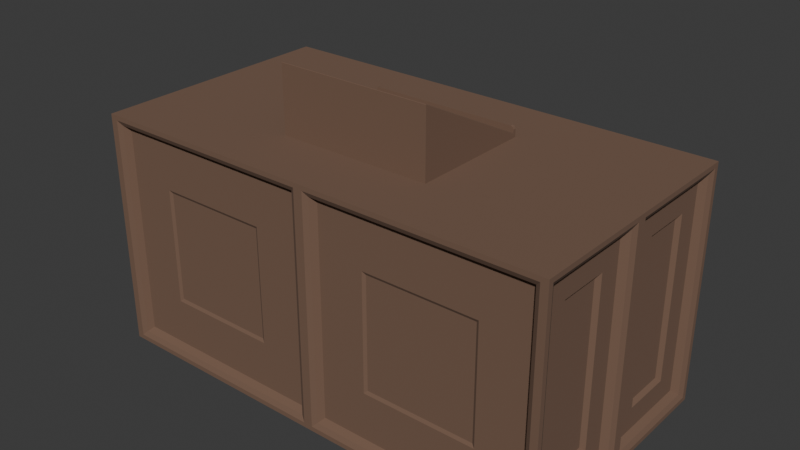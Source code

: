 # Source: Altar.blend  (saved by Blender 4.3.32; exported with 4.5.12 LTS)
import bpy
from mathutils import Matrix  # noqa: F401  (used for matrix-valued properties, if any)

bpy.ops.wm.read_factory_settings(use_empty=True)
scene = bpy.context.scene
scene.name = 'Scene'

# ---- collections
col_collection = bpy.data.collections.new('Collection'); scene.collection.children.link(col_collection)

# ---- materials (node trees are filled in below, after node groups)
mat_wood = bpy.data.materials.new('Wood')
mat_wood.alpha_threshold = 0.0
mat_wood.roughness = 0.5
mat_wood.line_color = (0.0, 0.0, 0.0, 1.0)

# ---- material node trees
mat_wood.use_nodes = True; mat_wood.node_tree.nodes.clear()
_N = mat_wood.node_tree.nodes; _L = mat_wood.node_tree.links
n0 = _N.new('ShaderNodeOutputMaterial'); n0.name = 'Material Output'; n0.location = (300, 300)
n1 = _N.new('ShaderNodeBsdfPrincipled'); n1.name = 'Principled BSDF'; n1.location = (10, 300)
n1.inputs[0].default_value = (0.1779, 0.1046, 0.07036, 1.0)
n1.inputs[2].default_value = 1.0
n1.inputs[3].default_value = 1.45
_L.new(n1.outputs[0], n0.inputs[0])
n0.is_active_output = True

# ---- world
world_world = bpy.data.worlds.new('World'); scene.world = world_world
world_world.use_nodes = True; world_world.node_tree.nodes.clear()
_N = world_world.node_tree.nodes; _L = world_world.node_tree.links
n0 = _N.new('ShaderNodeOutputWorld'); n0.name = 'World Output'; n0.location = (300, 300)
n1 = _N.new('ShaderNodeBackground'); n1.name = 'Background'; n1.location = (10, 300)
n1.inputs[0].default_value = (0.05088, 0.05088, 0.05088, 1.0)
_L.new(n1.outputs[0], n0.inputs[0])
n0.is_active_output = True
world_world.color = (0.05088, 0.05088, 0.05088)
world_world.sun_shadow_jitter_overblur = 0.0

# ---- meshes
me_cube_001 = bpy.data.meshes.new('Cube.001')
me_cube_001.from_pydata([(-0.25, 0.2, 0.4), (0.25, 0.2, 0.4), (0.25, 0.2, 0.385), (0.25, -0.2, 0.385), (-0.25, 0.2, 0.385), (-0.25, -0.2, 0.385), (-0.25, 0.19, 0.385), (0.25, 0.19, 0.385), (-0.25, 0.2, 0.4104), (-0.2404, 0.2, 0.42), (-0.2472, 0.2, 0.4172), (0.2404, 0.2, 0.42), (0.25, 0.2, 0.4104), (0.2472, 0.2, 0.4172), (0.25, 0.19, 0.4104), (0.2404, 0.19, 0.42), (0.2472, 0.19, 0.4172), (-0.2404, 0.19, 0.42), (-0.25, 0.19, 0.4104), (-0.2472, 0.19, 0.4172), (0.2483, -0.1985, 0.5992), (0.25, -0.2, 0.5981), (0.2495, -0.1995, 0.5992), (-0.25, -0.2, 0.5981), (-0.2483, -0.1985, 0.5992), (-0.2495, -0.1995, 0.5992), (0.2483, 0.19, 0.4), (0.25, 0.19, 0.3981), (0.25, 0.1917, 0.4), (0.25, 0.19, 0.4017), (0.2495, 0.19, 0.3995), (-0.25, 0.19, 0.3981), (-0.2483, 0.19, 0.4), (-0.25, 0.19, 0.4017), (-0.25, 0.1917, 0.4), (-0.2495, 0.19, 0.3995)], [], [(2, 4, 0, 1), (0, 34, 33, 18, 8), (33, 32, 26, 29, 14, 16, 15, 17, 19, 18), (3, 7, 27, 21), (7, 2, 1, 28, 27), (6, 5, 23, 31), (5, 3, 21, 23), (4, 6, 31, 34, 0), (17, 15, 11, 9), (29, 28, 1, 12, 14), (11, 15, 16, 13), (13, 16, 14, 12), (8, 18, 19, 10), (10, 19, 17, 9), (1, 0, 8, 10, 9, 11, 13, 12), (28, 29, 27), (35, 32, 33), (26, 20, 22, 30), (30, 22, 21, 27), (31, 23, 25, 35), (35, 25, 24, 32), (23, 21, 22, 25), (25, 22, 20, 24), (24, 20, 26, 32), (30, 27, 29), (26, 30, 29), (35, 33, 31), (34, 31, 33), (5, 6, 4, 2, 7, 3)])
_uv = me_cube_001.uv_layers.new(name='UVMap')
_uv.uv.foreach_set('vector', [0.7083, 0.5625, 0.7917, 0.5625, 0.7917, 0.5625, 0.7083, 0.5625, 0.7917, 0.5625, 0.7917, 0.5625, 0.7917, 0.5625, 0.7917, 0.5625, 0.7917, 0.5625, 0.7917, 0.5625, 0.7914, 0.5625, 0.7086, 0.5625, 0.7083, 0.5625, 0.7083, 0.5625, 0.7085, 0.5625, 0.7099, 0.5625, 0.7901, 0.5625, 0.7915, 0.5625, 0.7917, 0.5625, 0.7083, 0.6875, 0.7083, 0.5625, 0.7083, 0.5625, 0.7083, 0.6875, 0.7083, 0.5625, 0.7083, 0.5625, 0.7083, 0.5625, 0.7083, 0.5625, 0.7083, 0.5625, 0.7917, 0.5625, 0.7917, 0.6875, 0.7917, 0.6875, 0.7917, 0.5625, 0.7917, 0.6875, 0.7083, 0.6875, 0.7083, 0.6875, 0.7917, 0.6875, 0.7917, 0.5625, 0.7917, 0.5625, 0.7917, 0.5625, 0.7917, 0.5625, 0.7917, 0.5625, 0.7901, 0.5625, 0.7099, 0.5625, 0.7099, 0.5625, 0.7901, 0.5625, 0.7083, 0.5625, 0.7083, 0.5625, 0.7083, 0.5625, 0.7083, 0.5625, 0.7083, 0.5625, 0.7099, 0.5625, 0.7099, 0.5625, 0.7085, 0.5625, 0.7085, 0.5625, 0.7085, 0.5625, 0.7085, 0.5625, 0.7083, 0.5625, 0.7083, 0.5625, 0.7917, 0.5625, 0.7917, 0.5625, 0.7915, 0.5625, 0.7915, 0.5625, 0.7915, 0.5625, 0.7915, 0.5625, 0.7901, 0.5625, 0.7901, 0.5625, 0.7083, 0.5625, 0.7917, 0.5625, 0.7917, 0.5625, 0.7915, 0.5625, 0.7901, 0.5625, 0.7099, 0.5625, 0.7085, 0.5625, 0.7083, 0.5625, 0.7083, 0.5625, 0.7083, 0.5625, 0.7083, 0.5625, 0.7917, 0.5625, 0.7914, 0.5625, 0.7917, 0.5625, 0.7086, 0.5625, 0.7086, 0.687, 0.7084, 0.6874, 0.7083, 0.5625, 0.7083, 0.5625, 0.7084, 0.6874, 0.7083, 0.6875, 0.7083, 0.5625, 0.7917, 0.5625, 0.7917, 0.6875, 0.7916, 0.6874, 0.7917, 0.5625, 0.7917, 0.5625, 0.7916, 0.6874, 0.7914, 0.687, 0.7914, 0.5625, 0.7917, 0.6875, 0.7083, 0.6875, 0.7084, 0.6874, 0.7916, 0.6874, 0.7916, 0.6874, 0.7084, 0.6874, 0.7086, 0.687, 0.7914, 0.687, 0.7914, 0.687, 0.7086, 0.687, 0.7086, 0.5625, 0.7914, 0.5625, 0.7083, 0.5625, 0.7083, 0.5625, 0.7083, 0.5625, 0.7086, 0.5625, 0.7083, 0.5625, 0.7083, 0.5625, 0.7917, 0.5625, 0.7917, 0.5625, 0.7917, 0.5625, 0.7917, 0.5625, 0.7917, 0.5625, 0.7917, 0.5625, 0.7917, 0.6875, 0.7917, 0.5625, 0.7917, 0.5625, 0.7083, 0.5625, 0.7083, 0.5625, 0.7083, 0.6875])
me_cube_001.materials.append(mat_wood)
me_cube_001.use_mirror_vertex_groups = False
me_cube_001.update()
me_cube_003 = bpy.data.meshes.new('Cube.003')
me_cube_003.from_pydata([(-0.7584, 0.4083, 0.77), (-0.7584, 0.4083, 0.0), (0.0, 0.4083, 0.0), (0.0, 0.4083, 0.77), (-0.7584, 0.0, 0.0), (-0.7584, 0.0, 0.77), (0.0, 0.0, 0.0), (0.0, 0.0, 0.77), (-0.02963, 0.4, 0.03042), (-0.7204, 0.4, 0.03042), (-0.7204, 0.4, 0.7396), (-0.02963, 0.4, 0.7396), (-0.0432, 0.3817, 0.04435), (-0.7068, 0.3817, 0.04435), (-0.7068, 0.3817, 0.7256), (-0.0432, 0.3817, 0.7256), (-0.01482, 0.4083, 0.01521), (-0.01482, 0.4083, 0.7548), (-0.7352, 0.4083, 0.01521), (-0.7352, 0.4083, 0.7548), (-0.1914, 0.3817, 0.1965), (-0.5586, 0.3817, 0.1965), (-0.5586, 0.3817, 0.5735), (-0.1914, 0.3817, 0.5735), (-0.2008, 0.3761, 0.2062), (-0.5492, 0.3761, 0.2062), (-0.5492, 0.3761, 0.5638), (-0.2008, 0.3761, 0.5638), (-0.75, 0.3759, 0.7396), (-0.75, 0.3759, 0.03042), (-0.75, 0.03239, 0.7396), (-0.75, 0.03239, 0.03042), (-0.7296, 0.3607, 0.7256), (-0.7296, 0.3607, 0.04435), (-0.7296, 0.04779, 0.7256), (-0.7296, 0.04779, 0.04435), (-0.7296, 0.2871, 0.652), (-0.7296, 0.2871, 0.118), (-0.7296, 0.1214, 0.652), (-0.7296, 0.1214, 0.118), (-0.7163, 0.2764, 0.6413), (-0.7163, 0.2764, 0.1287), (-0.7163, 0.1321, 0.6413), (-0.7163, 0.1321, 0.1287), (-0.7584, 0.3921, 0.7548), (-0.7584, 0.0162, 0.7548), (-0.7584, 0.0162, 0.01521), (-0.7584, 0.3921, 0.01521), (0.7584, 0.4083, 0.77), (0.7584, 0.4083, 0.0), (0.7584, 0.0, 0.0), (0.7584, 0.0, 0.77), (0.02963, 0.4, 0.03042), (0.7204, 0.4, 0.03042), (0.7204, 0.4, 0.7396), (0.02963, 0.4, 0.7396), (0.0432, 0.3817, 0.04435), (0.7068, 0.3817, 0.04435), (0.7068, 0.3817, 0.7256), (0.0432, 0.3817, 0.7256), (0.01482, 0.4083, 0.01521), (0.01482, 0.4083, 0.7548), (0.7352, 0.4083, 0.01521), (0.7352, 0.4083, 0.7548), (0.1914, 0.3817, 0.1965), (0.5586, 0.3817, 0.1965), (0.5586, 0.3817, 0.5735), (0.1914, 0.3817, 0.5735), (0.2008, 0.3761, 0.2062), (0.5492, 0.3761, 0.2062), (0.5492, 0.3761, 0.5638), (0.2008, 0.3761, 0.5638), (0.75, 0.3759, 0.7396), (0.75, 0.3759, 0.03042), (0.75, 0.03239, 0.7396), (0.75, 0.03239, 0.03042), (0.7296, 0.3607, 0.7256), (0.7296, 0.3607, 0.04435), (0.7296, 0.04779, 0.7256), (0.7296, 0.04779, 0.04435), (0.7296, 0.2871, 0.652), (0.7296, 0.2871, 0.118), (0.7296, 0.1214, 0.652), (0.7296, 0.1214, 0.118), (0.7163, 0.2764, 0.6413), (0.7163, 0.2764, 0.1287), (0.7163, 0.1321, 0.6413), (0.7163, 0.1321, 0.1287), (0.7584, 0.3921, 0.7548), (0.7584, 0.0162, 0.7548), (0.7584, 0.0162, 0.01521), (0.7584, 0.3921, 0.01521), (-0.7584, -0.4083, 0.77), (-0.7584, -0.4083, 0.0), (0.0, -0.4083, 0.0), (0.0, -0.4083, 0.77), (-0.02963, -0.4, 0.03042), (-0.7204, -0.4, 0.03042), (-0.7204, -0.4, 0.7396), (-0.02963, -0.4, 0.7396), (-0.0432, -0.3817, 0.04435), (-0.7068, -0.3817, 0.04435), (-0.7068, -0.3817, 0.7256), (-0.0432, -0.3817, 0.7256), (-0.01482, -0.4083, 0.01521), (-0.01482, -0.4083, 0.7548), (-0.7352, -0.4083, 0.01521), (-0.7352, -0.4083, 0.7548), (-0.1914, -0.3817, 0.1965), (-0.5586, -0.3817, 0.1965), (-0.5586, -0.3817, 0.5735), (-0.1914, -0.3817, 0.5735), (-0.2008, -0.3761, 0.2062), (-0.5492, -0.3761, 0.2062), (-0.5492, -0.3761, 0.5638), (-0.2008, -0.3761, 0.5638), (-0.75, -0.3759, 0.7396), (-0.75, -0.3759, 0.03042), (-0.75, -0.03239, 0.7396), (-0.75, -0.03239, 0.03042), (-0.7296, -0.3607, 0.7256), (-0.7296, -0.3607, 0.04435), (-0.7296, -0.04779, 0.7256), (-0.7296, -0.04779, 0.04435), (-0.7296, -0.2871, 0.652), (-0.7296, -0.2871, 0.118), (-0.7296, -0.1214, 0.652), (-0.7296, -0.1214, 0.118), (-0.7163, -0.2764, 0.6413), (-0.7163, -0.2764, 0.1287), (-0.7163, -0.1321, 0.6413), (-0.7163, -0.1321, 0.1287), (-0.7584, -0.3921, 0.7548), (-0.7584, -0.0162, 0.7548), (-0.7584, -0.0162, 0.01521), (-0.7584, -0.3921, 0.01521), (0.7584, -0.4083, 0.77), (0.7584, -0.4083, 0.0), (0.02963, -0.4, 0.03042), (0.7204, -0.4, 0.03042), (0.7204, -0.4, 0.7396), (0.02963, -0.4, 0.7396), (0.0432, -0.3817, 0.04435), (0.7068, -0.3817, 0.04435), (0.7068, -0.3817, 0.7256), (0.0432, -0.3817, 0.7256), (0.01482, -0.4083, 0.01521), (0.01482, -0.4083, 0.7548), (0.7352, -0.4083, 0.01521), (0.7352, -0.4083, 0.7548), (0.1914, -0.3817, 0.1965), (0.5586, -0.3817, 0.1965), (0.5586, -0.3817, 0.5735), (0.1914, -0.3817, 0.5735), (0.2008, -0.3761, 0.2062), (0.5492, -0.3761, 0.2062), (0.5492, -0.3761, 0.5638), (0.2008, -0.3761, 0.5638), (0.75, -0.3759, 0.7396), (0.75, -0.3759, 0.03042), (0.75, -0.03239, 0.7396), (0.75, -0.03239, 0.03042), (0.7296, -0.3607, 0.7256), (0.7296, -0.3607, 0.04435), (0.7296, -0.04779, 0.7256), (0.7296, -0.04779, 0.04435), (0.7296, -0.2871, 0.652), (0.7296, -0.2871, 0.118), (0.7296, -0.1214, 0.652), (0.7296, -0.1214, 0.118), (0.7163, -0.2764, 0.6413), (0.7163, -0.2764, 0.1287), (0.7163, -0.1321, 0.6413), (0.7163, -0.1321, 0.1287), (0.7584, -0.3921, 0.7548), (0.7584, -0.0162, 0.7548), (0.7584, -0.0162, 0.01521), (0.7584, -0.3921, 0.01521)], [], [(45, 44, 28, 30), (17, 16, 8, 11), (1, 2, 6, 4), (3, 0, 5, 7), (8, 9, 13, 12), (16, 18, 9, 8), (19, 17, 11, 10), (18, 19, 10, 9), (14, 15, 23, 22), (11, 8, 12, 15), (9, 10, 14, 13), (10, 11, 15, 14), (1, 0, 19, 18), (0, 3, 17, 19), (2, 1, 18, 16), (3, 2, 16, 17), (21, 22, 26, 25), (12, 13, 21, 20), (15, 12, 20, 23), (13, 14, 22, 21), (25, 26, 27, 24), (22, 23, 27, 26), (20, 21, 25, 24), (23, 20, 24, 27), (31, 30, 34, 35), (46, 45, 30, 31), (47, 46, 31, 29), (44, 47, 29, 28), (33, 35, 39, 37), (30, 28, 32, 34), (29, 31, 35, 33), (28, 29, 33, 32), (38, 36, 40, 42), (32, 33, 37, 36), (35, 34, 38, 39), (34, 32, 36, 38), (43, 42, 40, 41), (37, 39, 43, 41), (36, 37, 41, 40), (39, 38, 42, 43), (0, 1, 47, 44), (1, 4, 46, 47), (4, 5, 45, 46), (5, 0, 44, 45), (89, 74, 72, 88), (61, 55, 52, 60), (49, 50, 6, 2), (3, 7, 51, 48), (52, 56, 57, 53), (60, 52, 53, 62), (63, 54, 55, 61), (62, 53, 54, 63), (58, 66, 67, 59), (55, 59, 56, 52), (53, 57, 58, 54), (54, 58, 59, 55), (49, 62, 63, 48), (48, 63, 61, 3), (2, 60, 62, 49), (3, 61, 60, 2), (65, 69, 70, 66), (56, 64, 65, 57), (59, 67, 64, 56), (57, 65, 66, 58), (69, 68, 71, 70), (66, 70, 71, 67), (64, 68, 69, 65), (67, 71, 68, 64), (75, 79, 78, 74), (90, 75, 74, 89), (91, 73, 75, 90), (88, 72, 73, 91), (77, 81, 83, 79), (74, 78, 76, 72), (73, 77, 79, 75), (72, 76, 77, 73), (82, 86, 84, 80), (76, 80, 81, 77), (79, 83, 82, 78), (78, 82, 80, 76), (87, 85, 84, 86), (81, 85, 87, 83), (80, 84, 85, 81), (83, 87, 86, 82), (48, 88, 91, 49), (49, 91, 90, 50), (50, 90, 89, 51), (51, 89, 88, 48), (133, 118, 116, 132), (105, 99, 96, 104), (93, 4, 6, 94), (95, 7, 5, 92), (96, 100, 101, 97), (104, 96, 97, 106), (107, 98, 99, 105), (106, 97, 98, 107), (102, 110, 111, 103), (99, 103, 100, 96), (97, 101, 102, 98), (98, 102, 103, 99), (93, 106, 107, 92), (92, 107, 105, 95), (94, 104, 106, 93), (95, 105, 104, 94), (109, 113, 114, 110), (100, 108, 109, 101), (103, 111, 108, 100), (101, 109, 110, 102), (113, 112, 115, 114), (110, 114, 115, 111), (108, 112, 113, 109), (111, 115, 112, 108), (119, 123, 122, 118), (134, 119, 118, 133), (135, 117, 119, 134), (132, 116, 117, 135), (121, 125, 127, 123), (118, 122, 120, 116), (117, 121, 123, 119), (116, 120, 121, 117), (126, 130, 128, 124), (120, 124, 125, 121), (123, 127, 126, 122), (122, 126, 124, 120), (131, 129, 128, 130), (125, 129, 131, 127), (124, 128, 129, 125), (127, 131, 130, 126), (92, 132, 135, 93), (93, 135, 134, 4), (4, 134, 133, 5), (5, 133, 132, 92), (175, 174, 158, 160), (147, 146, 138, 141), (137, 94, 6, 50), (95, 136, 51, 7), (138, 139, 143, 142), (146, 148, 139, 138), (149, 147, 141, 140), (148, 149, 140, 139), (144, 145, 153, 152), (141, 138, 142, 145), (139, 140, 144, 143), (140, 141, 145, 144), (137, 136, 149, 148), (136, 95, 147, 149), (94, 137, 148, 146), (95, 94, 146, 147), (151, 152, 156, 155), (142, 143, 151, 150), (145, 142, 150, 153), (143, 144, 152, 151), (155, 156, 157, 154), (152, 153, 157, 156), (150, 151, 155, 154), (153, 150, 154, 157), (161, 160, 164, 165), (176, 175, 160, 161), (177, 176, 161, 159), (174, 177, 159, 158), (163, 165, 169, 167), (160, 158, 162, 164), (159, 161, 165, 163), (158, 159, 163, 162), (168, 166, 170, 172), (162, 163, 167, 166), (165, 164, 168, 169), (164, 162, 166, 168), (173, 172, 170, 171), (167, 169, 173, 171), (166, 167, 171, 170), (169, 168, 172, 173), (136, 137, 177, 174), (137, 50, 176, 177), (50, 51, 175, 176), (51, 136, 174, 175)])
_uv = me_cube_003.uv_layers.new(name='UVMap')
_uv.uv.foreach_set('vector', [0.875, 0.625, 0.875, 0.5, 0.875, 0.5, 0.875, 0.625, 0.0, 0.0, 0.0, 0.0, 0.0, 0.0, 0.0, 0.0, 0.125, 0.5, 0.25, 0.5, 0.25, 0.625, 0.125, 0.625, 0.75, 0.5, 0.875, 0.5, 0.875, 0.625, 0.75, 0.625, 0.25, 0.5, 0.125, 0.5, 0.125, 0.5, 0.25, 0.5, 0.25, 0.5, 0.125, 0.5, 0.125, 0.5, 0.25, 0.5, 0.875, 0.5, 0.75, 0.5, 0.75, 0.5, 0.875, 0.5, 0.375, 0.25, 0.625, 0.25, 0.625, 0.25, 0.375, 0.25, 0.875, 0.5, 0.75, 0.5, 0.75, 0.5, 0.875, 0.5, 0.0, 0.0, 0.0, 0.0, 0.0, 0.0, 0.0, 0.0, 0.375, 0.25, 0.625, 0.25, 0.625, 0.25, 0.375, 0.25, 0.875, 0.5, 0.75, 0.5, 0.75, 0.5, 0.875, 0.5, 0.375, 0.25, 0.625, 0.25, 0.625, 0.25, 0.375, 0.25, 0.875, 0.5, 0.75, 0.5, 0.75, 0.5, 0.875, 0.5, 0.25, 0.5, 0.125, 0.5, 0.125, 0.5, 0.25, 0.5, 0.0, 0.0, 0.0, 0.0, 0.0, 0.0, 0.0, 0.0, 0.375, 0.25, 0.625, 0.25, 0.625, 0.25, 0.375, 0.25, 0.25, 0.5, 0.125, 0.5, 0.125, 0.5, 0.25, 0.5, 0.0, 0.0, 0.0, 0.0, 0.0, 0.0, 0.0, 0.0, 0.375, 0.25, 0.625, 0.25, 0.625, 0.25, 0.375, 0.25, 0.375, 0.25, 0.625, 0.25, 0.625, 0.375, 0.375, 0.375, 0.875, 0.5, 0.75, 0.5, 0.75, 0.5, 0.875, 0.5, 0.25, 0.5, 0.125, 0.5, 0.125, 0.5, 0.25, 0.5, 0.0, 0.0, 0.0, 0.0, 0.0, 0.0, 0.0, 0.0, 0.0, 0.0, 0.0, 0.0, 0.0, 0.0, 0.0, 0.0, 0.0, 0.0, 0.0, 0.0, 0.0, 0.0, 0.0, 0.0, 0.125, 0.5, 0.125, 0.625, 0.125, 0.625, 0.125, 0.5, 0.625, 0.25, 0.375, 0.25, 0.375, 0.25, 0.625, 0.25, 0.125, 0.5, 0.125, 0.625, 0.125, 0.625, 0.125, 0.5, 0.875, 0.625, 0.875, 0.5, 0.875, 0.5, 0.875, 0.625, 0.125, 0.5, 0.125, 0.625, 0.125, 0.625, 0.125, 0.5, 0.625, 0.25, 0.375, 0.25, 0.375, 0.25, 0.625, 0.25, 0.875, 0.625, 0.875, 0.5, 0.875, 0.5, 0.875, 0.625, 0.625, 0.25, 0.375, 0.25, 0.375, 0.25, 0.625, 0.25, 0.0, 0.0, 0.0, 0.0, 0.0, 0.0, 0.0, 0.0, 0.875, 0.625, 0.875, 0.5, 0.875, 0.5, 0.875, 0.625, 0.375, 0.125, 0.625, 0.125, 0.625, 0.25, 0.375, 0.25, 0.125, 0.5, 0.125, 0.625, 0.125, 0.625, 0.125, 0.5, 0.625, 0.25, 0.375, 0.25, 0.375, 0.25, 0.625, 0.25, 0.0, 0.0, 0.0, 0.0, 0.0, 0.0, 0.0, 0.0, 0.625, 0.25, 0.375, 0.25, 0.375, 0.25, 0.625, 0.25, 0.125, 0.5, 0.125, 0.625, 0.125, 0.625, 0.125, 0.5, 0.0, 0.0, 0.0, 0.0, 0.0, 0.0, 0.0, 0.0, 0.875, 0.625, 0.875, 0.5, 0.875, 0.5, 0.875, 0.625, 0.875, 0.625, 0.875, 0.625, 0.875, 0.5, 0.875, 0.5, 0.0, 0.0, 0.0, 0.0, 0.0, 0.0, 0.0, 0.0, 0.125, 0.5, 0.125, 0.625, 0.25, 0.625, 0.25, 0.5, 0.75, 0.5, 0.75, 0.625, 0.875, 0.625, 0.875, 0.5, 0.25, 0.5, 0.25, 0.5, 0.125, 0.5, 0.125, 0.5, 0.25, 0.5, 0.25, 0.5, 0.125, 0.5, 0.125, 0.5, 0.875, 0.5, 0.875, 0.5, 0.75, 0.5, 0.75, 0.5, 0.375, 0.25, 0.375, 0.25, 0.625, 0.25, 0.625, 0.25, 0.875, 0.5, 0.875, 0.5, 0.75, 0.5, 0.75, 0.5, 0.0, 0.0, 0.0, 0.0, 0.0, 0.0, 0.0, 0.0, 0.375, 0.25, 0.375, 0.25, 0.625, 0.25, 0.625, 0.25, 0.875, 0.5, 0.875, 0.5, 0.75, 0.5, 0.75, 0.5, 0.375, 0.25, 0.375, 0.25, 0.625, 0.25, 0.625, 0.25, 0.875, 0.5, 0.875, 0.5, 0.75, 0.5, 0.75, 0.5, 0.25, 0.5, 0.25, 0.5, 0.125, 0.5, 0.125, 0.5, 0.0, 0.0, 0.0, 0.0, 0.0, 0.0, 0.0, 0.0, 0.375, 0.25, 0.375, 0.25, 0.625, 0.25, 0.625, 0.25, 0.25, 0.5, 0.25, 0.5, 0.125, 0.5, 0.125, 0.5, 0.0, 0.0, 0.0, 0.0, 0.0, 0.0, 0.0, 0.0, 0.375, 0.25, 0.375, 0.25, 0.625, 0.25, 0.625, 0.25, 0.375, 0.25, 0.375, 0.375, 0.625, 0.375, 0.625, 0.25, 0.875, 0.5, 0.875, 0.5, 0.75, 0.5, 0.75, 0.5, 0.25, 0.5, 0.25, 0.5, 0.125, 0.5, 0.125, 0.5, 0.0, 0.0, 0.0, 0.0, 0.0, 0.0, 0.0, 0.0, 0.0, 0.0, 0.0, 0.0, 0.0, 0.0, 0.0, 0.0, 0.0, 0.0, 0.0, 0.0, 0.0, 0.0, 0.0, 0.0, 0.125, 0.5, 0.125, 0.5, 0.125, 0.625, 0.125, 0.625, 0.625, 0.25, 0.625, 0.25, 0.375, 0.25, 0.375, 0.25, 0.125, 0.5, 0.125, 0.5, 0.125, 0.625, 0.125, 0.625, 0.875, 0.625, 0.875, 0.625, 0.875, 0.5, 0.875, 0.5, 0.125, 0.5, 0.125, 0.5, 0.125, 0.625, 0.125, 0.625, 0.625, 0.25, 0.625, 0.25, 0.375, 0.25, 0.375, 0.25, 0.875, 0.625, 0.875, 0.625, 0.875, 0.5, 0.875, 0.5, 0.625, 0.25, 0.625, 0.25, 0.375, 0.25, 0.375, 0.25, 0.0, 0.0, 0.0, 0.0, 0.0, 0.0, 0.0, 0.0, 0.875, 0.625, 0.875, 0.625, 0.875, 0.5, 0.875, 0.5, 0.375, 0.125, 0.375, 0.25, 0.625, 0.25, 0.625, 0.125, 0.125, 0.5, 0.125, 0.5, 0.125, 0.625, 0.125, 0.625, 0.625, 0.25, 0.625, 0.25, 0.375, 0.25, 0.375, 0.25, 0.0, 0.0, 0.0, 0.0, 0.0, 0.0, 0.0, 0.0, 0.625, 0.25, 0.625, 0.25, 0.375, 0.25, 0.375, 0.25, 0.125, 0.5, 0.125, 0.5, 0.125, 0.625, 0.125, 0.625, 0.0, 0.0, 0.0, 0.0, 0.0, 0.0, 0.0, 0.0, 0.875, 0.625, 0.875, 0.625, 0.875, 0.5, 0.875, 0.5, 0.875, 0.625, 0.875, 0.625, 0.875, 0.5, 0.875, 0.5, 0.0, 0.0, 0.0, 0.0, 0.0, 0.0, 0.0, 0.0, 0.125, 0.5, 0.125, 0.625, 0.25, 0.625, 0.25, 0.5, 0.75, 0.5, 0.75, 0.625, 0.875, 0.625, 0.875, 0.5, 0.25, 0.5, 0.25, 0.5, 0.125, 0.5, 0.125, 0.5, 0.25, 0.5, 0.25, 0.5, 0.125, 0.5, 0.125, 0.5, 0.875, 0.5, 0.875, 0.5, 0.75, 0.5, 0.75, 0.5, 0.375, 0.25, 0.375, 0.25, 0.625, 0.25, 0.625, 0.25, 0.875, 0.5, 0.875, 0.5, 0.75, 0.5, 0.75, 0.5, 0.0, 0.0, 0.0, 0.0, 0.0, 0.0, 0.0, 0.0, 0.375, 0.25, 0.375, 0.25, 0.625, 0.25, 0.625, 0.25, 0.875, 0.5, 0.875, 0.5, 0.75, 0.5, 0.75, 0.5, 0.375, 0.25, 0.375, 0.25, 0.625, 0.25, 0.625, 0.25, 0.875, 0.5, 0.875, 0.5, 0.75, 0.5, 0.75, 0.5, 0.25, 0.5, 0.25, 0.5, 0.125, 0.5, 0.125, 0.5, 0.0, 0.0, 0.0, 0.0, 0.0, 0.0, 0.0, 0.0, 0.375, 0.25, 0.375, 0.25, 0.625, 0.25, 0.625, 0.25, 0.25, 0.5, 0.25, 0.5, 0.125, 0.5, 0.125, 0.5, 0.0, 0.0, 0.0, 0.0, 0.0, 0.0, 0.0, 0.0, 0.375, 0.25, 0.375, 0.25, 0.625, 0.25, 0.625, 0.25, 0.375, 0.25, 0.375, 0.375, 0.625, 0.375, 0.625, 0.25, 0.875, 0.5, 0.875, 0.5, 0.75, 0.5, 0.75, 0.5, 0.25, 0.5, 0.25, 0.5, 0.125, 0.5, 0.125, 0.5, 0.0, 0.0, 0.0, 0.0, 0.0, 0.0, 0.0, 0.0, 0.0, 0.0, 0.0, 0.0, 0.0, 0.0, 0.0, 0.0, 0.0, 0.0, 0.0, 0.0, 0.0, 0.0, 0.0, 0.0, 0.125, 0.5, 0.125, 0.5, 0.125, 0.625, 0.125, 0.625, 0.625, 0.25, 0.625, 0.25, 0.375, 0.25, 0.375, 0.25, 0.125, 0.5, 0.125, 0.5, 0.125, 0.625, 0.125, 0.625, 0.875, 0.625, 0.875, 0.625, 0.875, 0.5, 0.875, 0.5, 0.125, 0.5, 0.125, 0.5, 0.125, 0.625, 0.125, 0.625, 0.625, 0.25, 0.625, 0.25, 0.375, 0.25, 0.375, 0.25, 0.875, 0.625, 0.875, 0.625, 0.875, 0.5, 0.875, 0.5, 0.625, 0.25, 0.625, 0.25, 0.375, 0.25, 0.375, 0.25, 0.0, 0.0, 0.0, 0.0, 0.0, 0.0, 0.0, 0.0, 0.875, 0.625, 0.875, 0.625, 0.875, 0.5, 0.875, 0.5, 0.375, 0.125, 0.375, 0.25, 0.625, 0.25, 0.625, 0.125, 0.125, 0.5, 0.125, 0.5, 0.125, 0.625, 0.125, 0.625, 0.625, 0.25, 0.625, 0.25, 0.375, 0.25, 0.375, 0.25, 0.0, 0.0, 0.0, 0.0, 0.0, 0.0, 0.0, 0.0, 0.625, 0.25, 0.625, 0.25, 0.375, 0.25, 0.375, 0.25, 0.125, 0.5, 0.125, 0.5, 0.125, 0.625, 0.125, 0.625, 0.0, 0.0, 0.0, 0.0, 0.0, 0.0, 0.0, 0.0, 0.875, 0.625, 0.875, 0.625, 0.875, 0.5, 0.875, 0.5, 0.875, 0.625, 0.875, 0.5, 0.875, 0.5, 0.875, 0.625, 0.0, 0.0, 0.0, 0.0, 0.0, 0.0, 0.0, 0.0, 0.125, 0.5, 0.25, 0.5, 0.25, 0.625, 0.125, 0.625, 0.75, 0.5, 0.875, 0.5, 0.875, 0.625, 0.75, 0.625, 0.25, 0.5, 0.125, 0.5, 0.125, 0.5, 0.25, 0.5, 0.25, 0.5, 0.125, 0.5, 0.125, 0.5, 0.25, 0.5, 0.875, 0.5, 0.75, 0.5, 0.75, 0.5, 0.875, 0.5, 0.375, 0.25, 0.625, 0.25, 0.625, 0.25, 0.375, 0.25, 0.875, 0.5, 0.75, 0.5, 0.75, 0.5, 0.875, 0.5, 0.0, 0.0, 0.0, 0.0, 0.0, 0.0, 0.0, 0.0, 0.375, 0.25, 0.625, 0.25, 0.625, 0.25, 0.375, 0.25, 0.875, 0.5, 0.75, 0.5, 0.75, 0.5, 0.875, 0.5, 0.375, 0.25, 0.625, 0.25, 0.625, 0.25, 0.375, 0.25, 0.875, 0.5, 0.75, 0.5, 0.75, 0.5, 0.875, 0.5, 0.25, 0.5, 0.125, 0.5, 0.125, 0.5, 0.25, 0.5, 0.0, 0.0, 0.0, 0.0, 0.0, 0.0, 0.0, 0.0, 0.375, 0.25, 0.625, 0.25, 0.625, 0.25, 0.375, 0.25, 0.25, 0.5, 0.125, 0.5, 0.125, 0.5, 0.25, 0.5, 0.0, 0.0, 0.0, 0.0, 0.0, 0.0, 0.0, 0.0, 0.375, 0.25, 0.625, 0.25, 0.625, 0.25, 0.375, 0.25, 0.375, 0.25, 0.625, 0.25, 0.625, 0.375, 0.375, 0.375, 0.875, 0.5, 0.75, 0.5, 0.75, 0.5, 0.875, 0.5, 0.25, 0.5, 0.125, 0.5, 0.125, 0.5, 0.25, 0.5, 0.0, 0.0, 0.0, 0.0, 0.0, 0.0, 0.0, 0.0, 0.0, 0.0, 0.0, 0.0, 0.0, 0.0, 0.0, 0.0, 0.0, 0.0, 0.0, 0.0, 0.0, 0.0, 0.0, 0.0, 0.125, 0.5, 0.125, 0.625, 0.125, 0.625, 0.125, 0.5, 0.625, 0.25, 0.375, 0.25, 0.375, 0.25, 0.625, 0.25, 0.125, 0.5, 0.125, 0.625, 0.125, 0.625, 0.125, 0.5, 0.875, 0.625, 0.875, 0.5, 0.875, 0.5, 0.875, 0.625, 0.125, 0.5, 0.125, 0.625, 0.125, 0.625, 0.125, 0.5, 0.625, 0.25, 0.375, 0.25, 0.375, 0.25, 0.625, 0.25, 0.875, 0.625, 0.875, 0.5, 0.875, 0.5, 0.875, 0.625, 0.625, 0.25, 0.375, 0.25, 0.375, 0.25, 0.625, 0.25, 0.0, 0.0, 0.0, 0.0, 0.0, 0.0, 0.0, 0.0, 0.875, 0.625, 0.875, 0.5, 0.875, 0.5, 0.875, 0.625, 0.375, 0.125, 0.625, 0.125, 0.625, 0.25, 0.375, 0.25, 0.125, 0.5, 0.125, 0.625, 0.125, 0.625, 0.125, 0.5, 0.625, 0.25, 0.375, 0.25, 0.375, 0.25, 0.625, 0.25, 0.0, 0.0, 0.0, 0.0, 0.0, 0.0, 0.0, 0.0, 0.625, 0.25, 0.375, 0.25, 0.375, 0.25, 0.625, 0.25, 0.125, 0.5, 0.125, 0.625, 0.125, 0.625, 0.125, 0.5, 0.0, 0.0, 0.0, 0.0, 0.0, 0.0, 0.0, 0.0, 0.875, 0.625, 0.875, 0.5, 0.875, 0.5, 0.875, 0.625])
me_cube_003.materials.append(mat_wood)
me_cube_003.use_mirror_vertex_groups = False
me_cube_003.update()

# ---- objects
ob_bookstand = bpy.data.objects.new('Bookstand', me_cube_001)
ob_altar = bpy.data.objects.new('Altar', me_cube_003)

# ---- transforms, parenting, visibility, modifiers, constraints
ob_bookstand.parent = ob_altar
ob_bookstand.location = (0.0, 0.0, 0.385)
ob_bookstand.scale = (1.0, 1.0, 1.0)
ob_bookstand.lock_rotations_4d = False
ob_bookstand.empty_display_type = 'ARROWS'
ob_bookstand.lineart.crease_threshold = 0.0
ob_altar.location = (0.0, 0.0, 0.0)
ob_altar.lock_rotations_4d = False
ob_altar.empty_display_type = 'ARROWS'
ob_altar.lineart.crease_threshold = 0.0

# ---- collection membership
col_collection.objects.link(ob_bookstand)
col_collection.objects.link(ob_altar)

# ---- scene / render settings (as saved in the file)
scene.frame_start = 1; scene.frame_end = 250; scene.frame_set(1)
scene.render.engine = 'BLENDER_EEVEE_NEXT'
bpy.context.view_layer.update()

# ---- added for rendering (the .blend has no active camera and no usable light): camera, sun
cam_auto = bpy.data.cameras.new('AutoCamera')
cam_auto.lens = 50.0
cam_auto.sensor_width = 36.0
cam_auto.clip_end = 1000.0
ob_auto_camera = bpy.data.objects.new('AutoCamera', cam_auto)
scene.collection.objects.link(ob_auto_camera)
ob_auto_camera.location = (1.83564, -2.20277, 1.96063)
ob_auto_camera.rotation_euler = (1.09748, -7.21219e-08, 0.694738)
scene.camera = ob_auto_camera
light_auto_sun = bpy.data.lights.new('AutoSun', 'SUN')
light_auto_sun.energy = 3.0
light_auto_sun.angle = 0.0523599
ob_auto_sun = bpy.data.objects.new('AutoSun', light_auto_sun)
scene.collection.objects.link(ob_auto_sun)
ob_auto_sun.rotation_euler = (0.872665, 0.174533, 0.523599)
bpy.context.view_layer.update()
